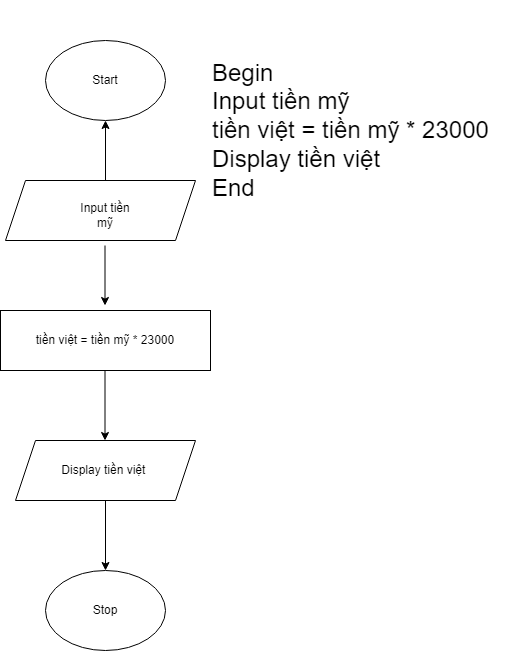

The diagram above was exported from draw.io. Its source (the exported page's mxGraphModel, read from the mxfile embedded in the PNG):
<mxGraphModel dx="1434" dy="796" grid="1" gridSize="10" guides="1" tooltips="1" connect="1" arrows="1" fold="1" page="1" pageScale="1" pageWidth="850" pageHeight="1100" math="0" shadow="0">
  <root>
    <mxCell id="0" />
    <mxCell id="1" parent="0" />
    <mxCell id="ej3BuM9UALbjSnjD3mDH-24" value="Start" style="ellipse;whiteSpace=wrap;html=1;" vertex="1" parent="1">
      <mxGeometry x="380" y="80" width="120" height="80" as="geometry" />
    </mxCell>
    <mxCell id="ej3BuM9UALbjSnjD3mDH-25" value="" style="endArrow=classic;html=1;rounded=0;entryX=0.5;entryY=1;entryDx=0;entryDy=0;entryPerimeter=0;" edge="1" parent="1" target="ej3BuM9UALbjSnjD3mDH-24">
      <mxGeometry width="50" height="50" relative="1" as="geometry">
        <mxPoint x="440" y="240" as="sourcePoint" />
        <mxPoint x="440" y="170" as="targetPoint" />
      </mxGeometry>
    </mxCell>
    <mxCell id="ej3BuM9UALbjSnjD3mDH-30" value="" style="shape=parallelogram;perimeter=parallelogramPerimeter;whiteSpace=wrap;html=1;fixedSize=1;" vertex="1" parent="1">
      <mxGeometry x="340" y="220" width="190" height="60" as="geometry" />
    </mxCell>
    <mxCell id="ej3BuM9UALbjSnjD3mDH-31" value="Input tiền mỹ" style="text;html=1;strokeColor=none;fillColor=none;align=center;verticalAlign=middle;whiteSpace=wrap;rounded=0;" vertex="1" parent="1">
      <mxGeometry x="410" y="240" width="60" height="30" as="geometry" />
    </mxCell>
    <mxCell id="ej3BuM9UALbjSnjD3mDH-32" value="" style="endArrow=classic;html=1;rounded=0;" edge="1" parent="1">
      <mxGeometry width="50" height="50" relative="1" as="geometry">
        <mxPoint x="439.5" y="285" as="sourcePoint" />
        <mxPoint x="439.5" y="345" as="targetPoint" />
      </mxGeometry>
    </mxCell>
    <mxCell id="ej3BuM9UALbjSnjD3mDH-35" value="tiền việt = tiền mỹ * 23000" style="rounded=0;whiteSpace=wrap;html=1;" vertex="1" parent="1">
      <mxGeometry x="335" y="350" width="210" height="60" as="geometry" />
    </mxCell>
    <mxCell id="ej3BuM9UALbjSnjD3mDH-36" value="" style="endArrow=classic;html=1;rounded=0;" edge="1" parent="1">
      <mxGeometry width="50" height="50" relative="1" as="geometry">
        <mxPoint x="439.5" y="410" as="sourcePoint" />
        <mxPoint x="439.5" y="480" as="targetPoint" />
      </mxGeometry>
    </mxCell>
    <mxCell id="ej3BuM9UALbjSnjD3mDH-37" value="Display tiền việt&amp;nbsp;" style="shape=parallelogram;perimeter=parallelogramPerimeter;whiteSpace=wrap;html=1;fixedSize=1;" vertex="1" parent="1">
      <mxGeometry x="350" y="480" width="180" height="60" as="geometry" />
    </mxCell>
    <mxCell id="ej3BuM9UALbjSnjD3mDH-38" value="" style="endArrow=classic;html=1;rounded=0;exitX=0.5;exitY=1;exitDx=0;exitDy=0;" edge="1" parent="1" source="ej3BuM9UALbjSnjD3mDH-37">
      <mxGeometry width="50" height="50" relative="1" as="geometry">
        <mxPoint x="420" y="610" as="sourcePoint" />
        <mxPoint x="440" y="610" as="targetPoint" />
      </mxGeometry>
    </mxCell>
    <mxCell id="ej3BuM9UALbjSnjD3mDH-39" value="Stop" style="ellipse;whiteSpace=wrap;html=1;" vertex="1" parent="1">
      <mxGeometry x="380" y="610" width="120" height="80" as="geometry" />
    </mxCell>
    <mxCell id="ej3BuM9UALbjSnjD3mDH-40" value="Begin&lt;br style=&quot;font-size: 24px;&quot;&gt;Input tiền mỹ&lt;br style=&quot;font-size: 24px;&quot;&gt;tiền việt = tiền mỹ * 23000&lt;br style=&quot;font-size: 24px;&quot;&gt;Display tiền việt&lt;br style=&quot;font-size: 24px;&quot;&gt;End" style="text;html=1;strokeColor=none;fillColor=none;align=left;verticalAlign=middle;whiteSpace=wrap;rounded=0;fontSize=24;" vertex="1" parent="1">
      <mxGeometry x="545" y="40" width="305" height="260" as="geometry" />
    </mxCell>
  </root>
</mxGraphModel>